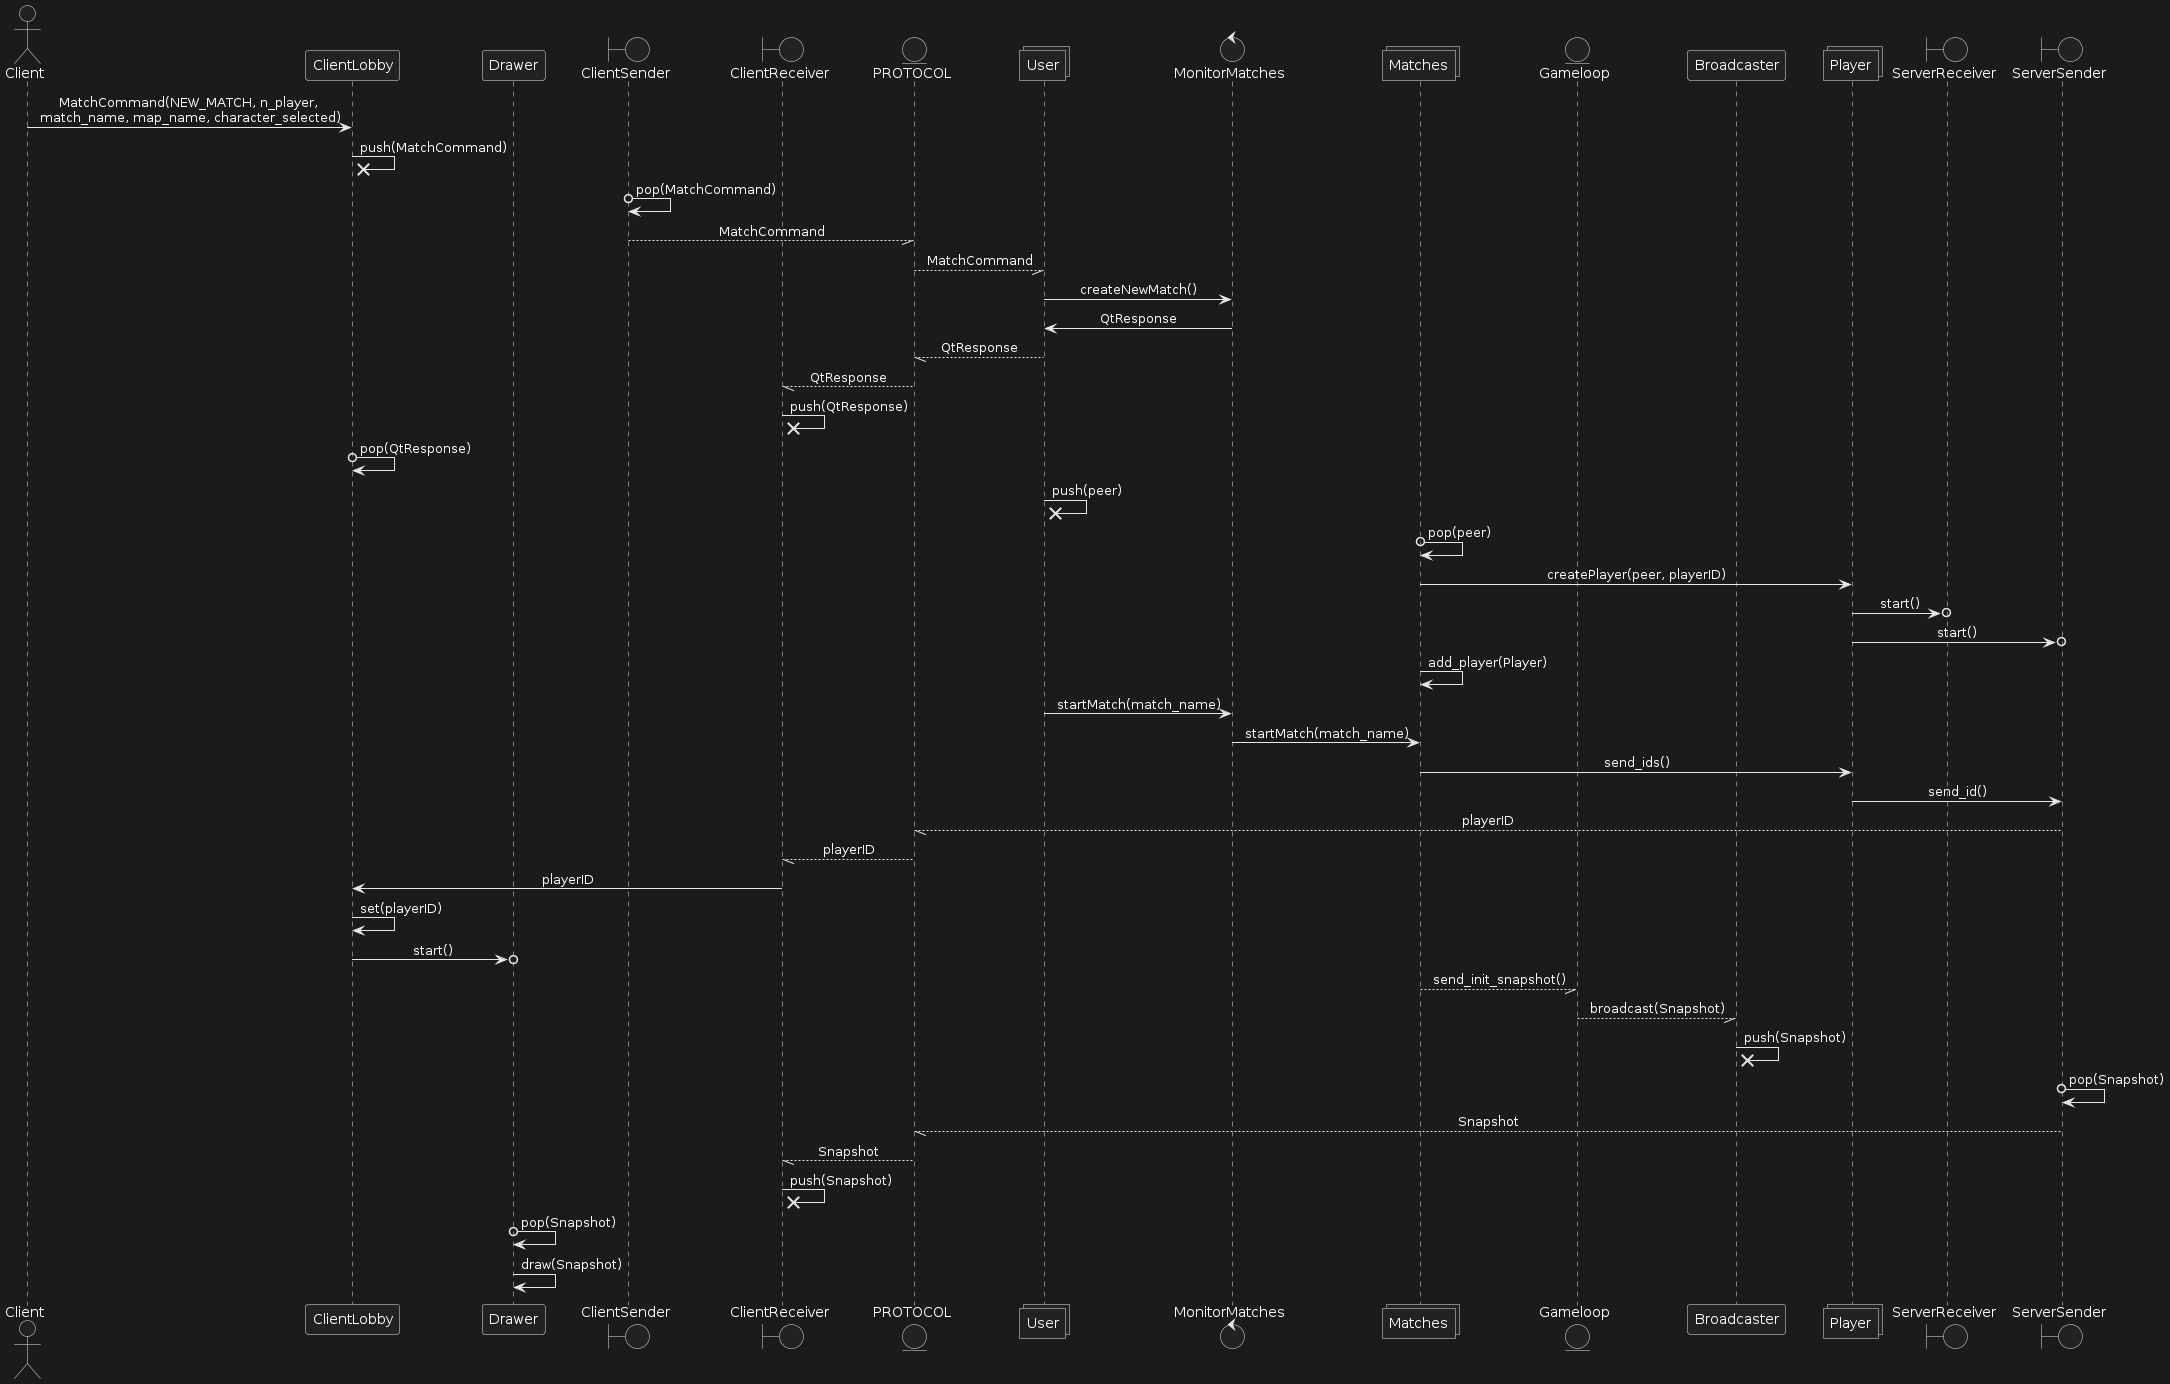

The diagram above was rendered by PlantUML. Its source (embedded in the PNG):
@startuml
skinparam sequenceMessageAlign center
actor Client

Client -> ClientLobby : MatchCommand(NEW_MATCH, n_player, \nmatch_name, map_name, character_selected)

ClientLobby ->x ClientLobby : push(MatchCommand)

participant Drawer

boundary ClientSender

boundary ClientReceiver

ClientSender o-> ClientSender : pop(MatchCommand)

entity PROTOCOL

ClientSender --// PROTOCOL : MatchCommand

collections User

PROTOCOL --// User : MatchCommand

control MonitorMatches

User -> MonitorMatches : createNewMatch()

MonitorMatches -> User: QtResponse

User --// PROTOCOL : QtResponse

PROTOCOL --// ClientReceiver : QtResponse

ClientReceiver ->x ClientReceiver : push(QtResponse)

ClientLobby o-> ClientLobby : pop(QtResponse)



User ->x User : push(peer)

collections Matches

entity Gameloop

participant Broadcaster

collections Player

Matches o-> Matches : pop(peer)

Matches -> Player : createPlayer(peer, playerID)

boundary ServerReceiver

boundary ServerSender

Player ->o ServerReceiver: start()

Player ->o ServerSender : start()

Matches -> Matches : add_player(Player)

User -> MonitorMatches : startMatch(match_name)

MonitorMatches -> Matches : startMatch(match_name)

Matches -> Player : send_ids()

Player -> ServerSender : send_id()

ServerSender --// PROTOCOL : playerID

PROTOCOL --// ClientReceiver: playerID

ClientReceiver -> ClientLobby : playerID

ClientLobby -> ClientLobby : set(playerID)

ClientLobby ->o Drawer : start()

Matches --// Gameloop : send_init_snapshot()

Gameloop --// Broadcaster : broadcast(Snapshot)

Broadcaster ->x Broadcaster : push(Snapshot)

ServerSender o-> ServerSender : pop(Snapshot)

ServerSender --// PROTOCOL : Snapshot

PROTOCOL --// ClientReceiver : Snapshot

ClientReceiver ->x ClientReceiver : push(Snapshot)

Drawer o-> Drawer : pop(Snapshot)

Drawer -> Drawer : draw(Snapshot)
@enduml